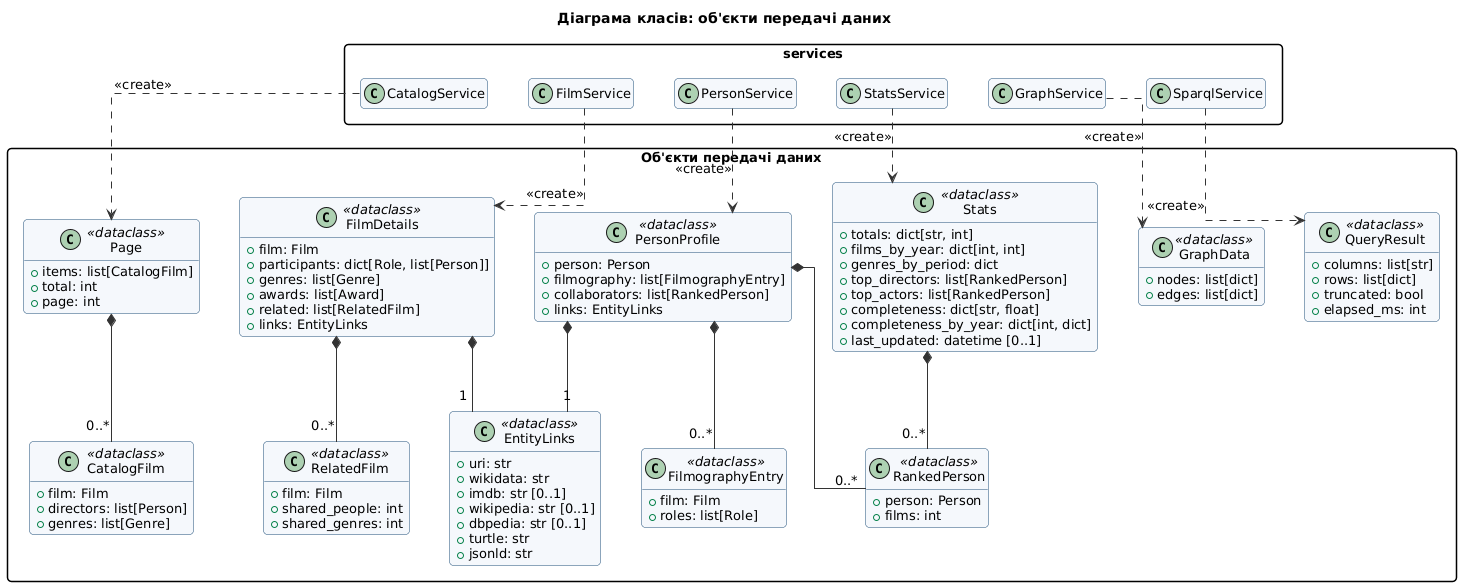

The diagram above was rendered by PlantUML. Its source (embedded in the PNG):
@startuml
!include common.iuml
skinparam class {
  BackgroundColor #F5F8FC
  BorderColor #1F4E79
}
skinparam packageStyle rectangle
skinparam linetype ortho
skinparam nodesep 40
skinparam ranksep 60
hide empty members
title Діаграма класів: об'єкти передачі даних

package "services" {
  class CatalogService
  class FilmService
  class PersonService
  class StatsService
  class GraphService
  class SparqlService
}

package "Об'єкти передачі даних" as dto {
  class Page <<dataclass>> {
    +items: list[CatalogFilm]
    +total: int
    +page: int
  }
  class CatalogFilm <<dataclass>> {
    +film: Film
    +directors: list[Person]
    +genres: list[Genre]
  }
  class FilmDetails <<dataclass>> {
    +film: Film
    +participants: dict[Role, list[Person]]
    +genres: list[Genre]
    +awards: list[Award]
    +related: list[RelatedFilm]
    +links: EntityLinks
  }
  class RelatedFilm <<dataclass>> {
    +film: Film
    +shared_people: int
    +shared_genres: int
  }
  class PersonProfile <<dataclass>> {
    +person: Person
    +filmography: list[FilmographyEntry]
    +collaborators: list[RankedPerson]
    +links: EntityLinks
  }
  class FilmographyEntry <<dataclass>> {
    +film: Film
    +roles: list[Role]
  }
  class RankedPerson <<dataclass>> {
    +person: Person
    +films: int
  }
  class Stats <<dataclass>> {
    +totals: dict[str, int]
    +films_by_year: dict[int, int]
    +genres_by_period: dict
    +top_directors: list[RankedPerson]
    +top_actors: list[RankedPerson]
    +completeness: dict[str, float]
    +completeness_by_year: dict[int, dict]
    +last_updated: datetime [0..1]
  }
  class GraphData <<dataclass>> {
    +nodes: list[dict]
    +edges: list[dict]
  }
  class EntityLinks <<dataclass>> {
    +uri: str
    +wikidata: str
    +imdb: str [0..1]
    +wikipedia: str [0..1]
    +dbpedia: str [0..1]
    +turtle: str
    +jsonld: str
  }
  class QueryResult <<dataclass>> {
    +columns: list[str]
    +rows: list[dict]
    +truncated: bool
    +elapsed_ms: int
  }
}

CatalogService -[hidden]right- FilmService
FilmService -[hidden]right- PersonService
PersonService -[hidden]right- StatsService
StatsService -[hidden]right- GraphService
GraphService -[hidden]right- SparqlService

CatalogService .down.> Page : <<create>>
FilmService .down.> FilmDetails : <<create>>
PersonService .down.> PersonProfile : <<create>>
StatsService .down.> Stats : <<create>>
GraphService .down.> GraphData : <<create>>
SparqlService .down.> QueryResult : <<create>>

Page *-down- "0..*" CatalogFilm
FilmDetails *-down- "0..*" RelatedFilm
PersonProfile *-down- "0..*" FilmographyEntry
PersonProfile *-down- "0..*" RankedPerson
Stats *-down- "0..*" RankedPerson
FilmDetails *-down- "1" EntityLinks
PersonProfile *-down- "1" EntityLinks
@enduml